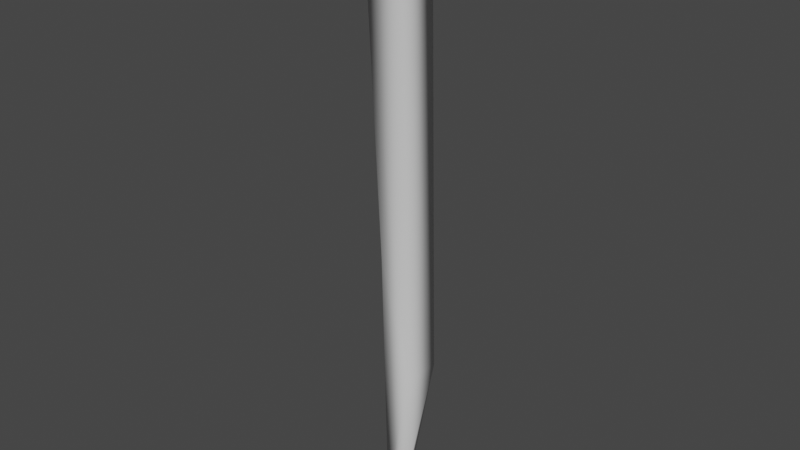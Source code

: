 # Source: torch.blend  (saved by Blender 2.83.18; exported with 4.5.12 LTS)
import bpy
from mathutils import Matrix  # noqa: F401  (used for matrix-valued properties, if any)

bpy.ops.wm.read_factory_settings(use_empty=True)
scene = bpy.context.scene
scene.name = 'Scene'

# ---- collections
col_collection = bpy.data.collections.new('Collection'); scene.collection.children.link(col_collection)

# ---- materials (node trees are filled in below, after node groups)
mat_material = bpy.data.materials.new('Material')
mat_material.alpha_threshold = 0.0
mat_material.use_transparent_shadow = False
mat_material.line_color = (0.0, 0.0, 0.0, 1.0)

# ---- material node trees
mat_material.use_nodes = True; mat_material.node_tree.nodes.clear()
_N = mat_material.node_tree.nodes; _L = mat_material.node_tree.links
n0 = _N.new('ShaderNodeOutputMaterial'); n0.name = 'Material Output'; n0.location = (300, 300)
n1 = _N.new('ShaderNodeBsdfPrincipled'); n1.name = 'Principled BSDF'; n1.location = (10, 300)
n1.distribution = 'GGX'
n1.subsurface_method = 'BURLEY'
n1.inputs[2].default_value = 0.4
n1.inputs[3].default_value = 1.45
n1.inputs[27].default_value = (0.0, 0.0, 0.0, 1.0)
n1.inputs[28].default_value = 1.0
_L.new(n1.outputs[0], n0.inputs[0])
n0.is_active_output = True

# ---- world
world_world = bpy.data.worlds.new('World'); scene.world = world_world
world_world.use_nodes = True; world_world.node_tree.nodes.clear()
_N = world_world.node_tree.nodes; _L = world_world.node_tree.links
n0 = _N.new('ShaderNodeOutputWorld'); n0.name = 'World Output'; n0.location = (300, 300)
n1 = _N.new('ShaderNodeBackground'); n1.name = 'Background'; n1.location = (10, 300)
n1.inputs[0].default_value = (0.05088, 0.05088, 0.05088, 1.0)
_L.new(n1.outputs[0], n0.inputs[0])
n0.is_active_output = True
world_world.color = (0.05088, 0.05088, 0.05088)
world_world.use_sun_shadow = False
world_world.sun_shadow_jitter_overblur = 0.0

# ---- meshes
me_cube = bpy.data.meshes.new('Cube')
me_cube.from_pydata([(1.0, 1.0, 1.0), (1.399, 1.0, -1.393), (1.0, -1.0, 1.0), (1.399, -1.0, -1.393), (-1.0, 1.0, 1.0), (-0.2981, 1.0, -0.6155), (-1.0, -1.0, 1.0), (-0.2981, -1.0, -0.6155), (0.4561, 0.4561, -2.21), (0.4561, -0.4561, -2.399), (-0.4561, 0.4561, -2.313), (-0.4561, -0.4561, -2.313), (1.477, 1.477, 1.214), (1.477, -1.477, 1.214), (-1.477, 1.477, 1.214), (-1.477, -1.477, 1.214), (1.477, 1.477, 1.462), (1.477, -1.477, 1.462), (-1.477, 1.477, 1.462), (-1.477, -1.477, 1.462), (0.9516, 0.9516, 1.537), (0.9516, -0.9516, 1.537), (-0.9516, 0.9516, 1.537), (-0.9516, -0.9516, 1.537)], [], [(6, 2, 13, 15), (3, 2, 6, 7), (7, 6, 4, 5), (7, 5, 10, 11), (1, 0, 2, 3), (5, 4, 0, 1), (10, 8, 9, 11), (1, 3, 9, 8), (5, 1, 8, 10), (3, 7, 11, 9), (14, 15, 19, 18), (4, 6, 15, 14), (2, 0, 12, 13), (0, 4, 14, 12), (18, 19, 23, 22), (15, 13, 17, 19), (12, 14, 18, 16), (13, 12, 16, 17), (20, 22, 23, 21), (19, 17, 21, 23), (16, 18, 22, 20), (17, 16, 20, 21)])
me_cube.polygons.foreach_set('use_smooth', [True] * 22)
_uv = me_cube.uv_layers.new(name='UVMap')
_uv.uv.foreach_set('vector', [0.625, 1.0, 0.625, 0.75, 0.625, 0.75, 0.625, 1.0, 0.375, 0.75, 0.625, 0.75, 0.625, 1.0, 0.375, 1.0, 0.375, 0.0, 0.625, 0.0, 0.625, 0.25, 0.375, 0.25, 0.375, 0.0, 0.375, 0.25, 0.375, 0.25, 0.375, 0.0, 0.375, 0.5, 0.625, 0.5, 0.625, 0.75, 0.375, 0.75, 0.375, 0.25, 0.625, 0.25, 0.625, 0.5, 0.375, 0.5, 0.125, 0.5, 0.375, 0.5, 0.375, 0.75, 0.125, 0.75, 0.375, 0.5, 0.375, 0.75, 0.375, 0.75, 0.375, 0.5, 0.375, 0.25, 0.375, 0.5, 0.375, 0.5, 0.375, 0.25, 0.375, 0.75, 0.375, 1.0, 0.375, 1.0, 0.375, 0.75, 0.625, 0.25, 0.625, 0.0, 0.625, 0.0, 0.625, 0.25, 0.625, 0.25, 0.625, 0.0, 0.625, 0.0, 0.625, 0.25, 0.625, 0.75, 0.625, 0.5, 0.625, 0.5, 0.625, 0.75, 0.625, 0.5, 0.625, 0.25, 0.625, 0.25, 0.625, 0.5, 0.625, 0.25, 0.625, 0.0, 0.625, 0.0, 0.625, 0.25, 0.625, 1.0, 0.625, 0.75, 0.625, 0.75, 0.625, 1.0, 0.625, 0.5, 0.625, 0.25, 0.625, 0.25, 0.625, 0.5, 0.625, 0.75, 0.625, 0.5, 0.625, 0.5, 0.625, 0.75, 0.625, 0.5, 0.875, 0.5, 0.875, 0.75, 0.625, 0.75, 0.625, 1.0, 0.625, 0.75, 0.625, 0.75, 0.625, 1.0, 0.625, 0.5, 0.625, 0.25, 0.625, 0.25, 0.625, 0.5, 0.625, 0.75, 0.625, 0.5, 0.625, 0.5, 0.625, 0.75])
me_cube.materials.append(mat_material)
me_cube.use_remesh_preserve_volume = False
me_cube.use_remesh_preserve_attributes = False
me_cube.use_mirror_vertex_groups = False
me_cube.update()

# ---- objects
ob_cube = bpy.data.objects.new('Cube', me_cube)

# ---- transforms, parenting, visibility, modifiers, constraints
ob_cube.location = (0.0, 0.0, 0.0)
ob_cube.scale = (1.0, 1.0, 8.15)
ob_cube.lock_rotations_4d = False
ob_cube.empty_display_type = 'ARROWS'
ob_cube.lineart.crease_threshold = 0.0

# ---- collection membership
col_collection.objects.link(ob_cube)

# ---- scene / render settings (as saved in the file)
scene.frame_start = 1; scene.frame_end = 250; scene.frame_set(1)
scene.render.engine = 'BLENDER_EEVEE_NEXT'
scene.cycles.use_denoising = False
scene.cycles.samples = 128
scene.cycles.sampling_pattern = 'TABULATED_SOBOL'
scene.cycles.use_adaptive_sampling = False
scene.cycles.use_light_tree = False
scene.view_settings.view_transform = 'Filmic'
bpy.context.view_layer.update()

# ---- added for rendering (the .blend has no active camera and no usable light): camera, sun
cam_auto = bpy.data.cameras.new('AutoCamera')
cam_auto.lens = 50.0
cam_auto.sensor_width = 36.0
cam_auto.clip_end = 1000.0
ob_auto_camera = bpy.data.objects.new('AutoCamera', cam_auto)
scene.collection.objects.link(ob_auto_camera)
ob_auto_camera.location = (29.932, -35.9184, 20.4323)
ob_auto_camera.rotation_euler = (1.09748, -7.21219e-08, 0.694738)
scene.camera = ob_auto_camera
light_auto_sun = bpy.data.lights.new('AutoSun', 'SUN')
light_auto_sun.energy = 3.0
light_auto_sun.angle = 0.0523599
ob_auto_sun = bpy.data.objects.new('AutoSun', light_auto_sun)
scene.collection.objects.link(ob_auto_sun)
ob_auto_sun.rotation_euler = (0.872665, 0.174533, 0.523599)
bpy.context.view_layer.update()

